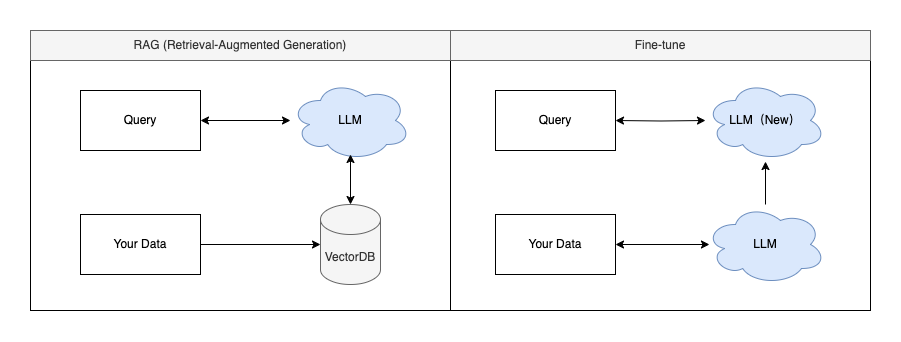

The diagram above was exported from draw.io. Its source (the exported page's mxGraphModel, read from the mxfile embedded in the PNG):
<mxGraphModel dx="1393" dy="786" grid="1" gridSize="10" guides="1" tooltips="1" connect="1" arrows="1" fold="1" page="1" pageScale="1" pageWidth="1169" pageHeight="827" math="0" shadow="0">
  <root>
    <mxCell id="0" />
    <mxCell id="1" parent="0" />
    <mxCell id="bFQpZRtUnhKnNHCwiabz-26" value="" style="rounded=0;whiteSpace=wrap;html=1;" vertex="1" parent="1">
      <mxGeometry x="165" y="274" width="420" height="280" as="geometry" />
    </mxCell>
    <mxCell id="bFQpZRtUnhKnNHCwiabz-5" style="edgeStyle=orthogonalEdgeStyle;rounded=0;orthogonalLoop=1;jettySize=auto;html=1;exitX=1;exitY=0.5;exitDx=0;exitDy=0;startArrow=classic;startFill=1;" edge="1" parent="1" source="bFQpZRtUnhKnNHCwiabz-1" target="bFQpZRtUnhKnNHCwiabz-2">
      <mxGeometry relative="1" as="geometry" />
    </mxCell>
    <mxCell id="bFQpZRtUnhKnNHCwiabz-1" value="Query" style="rounded=0;whiteSpace=wrap;html=1;" vertex="1" parent="1">
      <mxGeometry x="215" y="334" width="120" height="60" as="geometry" />
    </mxCell>
    <mxCell id="bFQpZRtUnhKnNHCwiabz-2" value="LLM" style="ellipse;shape=cloud;whiteSpace=wrap;html=1;fillColor=#dae8fc;strokeColor=#6c8ebf;" vertex="1" parent="1">
      <mxGeometry x="425" y="324" width="120" height="80" as="geometry" />
    </mxCell>
    <mxCell id="bFQpZRtUnhKnNHCwiabz-3" value="VectorDB" style="shape=cylinder3;whiteSpace=wrap;html=1;boundedLbl=1;backgroundOutline=1;size=15;fillColor=#f5f5f5;fontColor=#333333;strokeColor=#666666;" vertex="1" parent="1">
      <mxGeometry x="455" y="448" width="60" height="80" as="geometry" />
    </mxCell>
    <mxCell id="bFQpZRtUnhKnNHCwiabz-4" style="edgeStyle=orthogonalEdgeStyle;rounded=0;orthogonalLoop=1;jettySize=auto;html=1;entryX=0.5;entryY=0.925;entryDx=0;entryDy=0;entryPerimeter=0;startArrow=classic;startFill=1;" edge="1" parent="1" source="bFQpZRtUnhKnNHCwiabz-3" target="bFQpZRtUnhKnNHCwiabz-2">
      <mxGeometry relative="1" as="geometry" />
    </mxCell>
    <mxCell id="bFQpZRtUnhKnNHCwiabz-6" value="Your Data" style="rounded=0;whiteSpace=wrap;html=1;" vertex="1" parent="1">
      <mxGeometry x="215" y="458" width="120" height="60" as="geometry" />
    </mxCell>
    <mxCell id="bFQpZRtUnhKnNHCwiabz-7" style="edgeStyle=orthogonalEdgeStyle;rounded=0;orthogonalLoop=1;jettySize=auto;html=1;exitX=1;exitY=0.5;exitDx=0;exitDy=0;entryX=0;entryY=0.5;entryDx=0;entryDy=0;entryPerimeter=0;" edge="1" parent="1" source="bFQpZRtUnhKnNHCwiabz-6" target="bFQpZRtUnhKnNHCwiabz-3">
      <mxGeometry relative="1" as="geometry" />
    </mxCell>
    <mxCell id="bFQpZRtUnhKnNHCwiabz-28" value="" style="rounded=0;whiteSpace=wrap;html=1;" vertex="1" parent="1">
      <mxGeometry x="585" y="274" width="420" height="280" as="geometry" />
    </mxCell>
    <mxCell id="bFQpZRtUnhKnNHCwiabz-29" style="edgeStyle=orthogonalEdgeStyle;rounded=0;orthogonalLoop=1;jettySize=auto;html=1;exitX=1;exitY=0.5;exitDx=0;exitDy=0;startArrow=classic;startFill=1;" edge="1" parent="1" target="bFQpZRtUnhKnNHCwiabz-30">
      <mxGeometry relative="1" as="geometry">
        <mxPoint x="750" y="364" as="sourcePoint" />
      </mxGeometry>
    </mxCell>
    <mxCell id="bFQpZRtUnhKnNHCwiabz-30" value="LLM（New）" style="ellipse;shape=cloud;whiteSpace=wrap;html=1;fillColor=#dae8fc;strokeColor=#6c8ebf;" vertex="1" parent="1">
      <mxGeometry x="840" y="324" width="120" height="80" as="geometry" />
    </mxCell>
    <mxCell id="bFQpZRtUnhKnNHCwiabz-31" value="Your Data" style="rounded=0;whiteSpace=wrap;html=1;" vertex="1" parent="1">
      <mxGeometry x="630" y="458" width="120" height="60" as="geometry" />
    </mxCell>
    <mxCell id="bFQpZRtUnhKnNHCwiabz-32" value="LLM" style="ellipse;shape=cloud;whiteSpace=wrap;html=1;fillColor=#dae8fc;strokeColor=#6c8ebf;" vertex="1" parent="1">
      <mxGeometry x="840" y="448" width="120" height="80" as="geometry" />
    </mxCell>
    <mxCell id="bFQpZRtUnhKnNHCwiabz-33" value="Query" style="rounded=0;whiteSpace=wrap;html=1;" vertex="1" parent="1">
      <mxGeometry x="630" y="334" width="120" height="60" as="geometry" />
    </mxCell>
    <mxCell id="bFQpZRtUnhKnNHCwiabz-34" style="edgeStyle=orthogonalEdgeStyle;rounded=0;orthogonalLoop=1;jettySize=auto;html=1;entryX=0.5;entryY=1.013;entryDx=0;entryDy=0;entryPerimeter=0;" edge="1" parent="1" source="bFQpZRtUnhKnNHCwiabz-32" target="bFQpZRtUnhKnNHCwiabz-30">
      <mxGeometry relative="1" as="geometry" />
    </mxCell>
    <mxCell id="bFQpZRtUnhKnNHCwiabz-35" style="edgeStyle=orthogonalEdgeStyle;rounded=0;orthogonalLoop=1;jettySize=auto;html=1;entryX=0.033;entryY=0.5;entryDx=0;entryDy=0;entryPerimeter=0;startArrow=classic;startFill=1;" edge="1" parent="1" source="bFQpZRtUnhKnNHCwiabz-31" target="bFQpZRtUnhKnNHCwiabz-32">
      <mxGeometry relative="1" as="geometry" />
    </mxCell>
    <mxCell id="bFQpZRtUnhKnNHCwiabz-36" value="RAG (Retrieval-Augmented Generation)" style="text;html=1;strokeColor=#666666;fillColor=#f5f5f5;align=center;verticalAlign=middle;whiteSpace=wrap;rounded=0;fontColor=#333333;" vertex="1" parent="1">
      <mxGeometry x="165" y="274" width="420" height="30" as="geometry" />
    </mxCell>
    <mxCell id="bFQpZRtUnhKnNHCwiabz-37" value="Fine-tune" style="text;html=1;strokeColor=#666666;fillColor=#f5f5f5;align=center;verticalAlign=middle;whiteSpace=wrap;rounded=0;fontColor=#333333;" vertex="1" parent="1">
      <mxGeometry x="585" y="274" width="420" height="30" as="geometry" />
    </mxCell>
  </root>
</mxGraphModel>